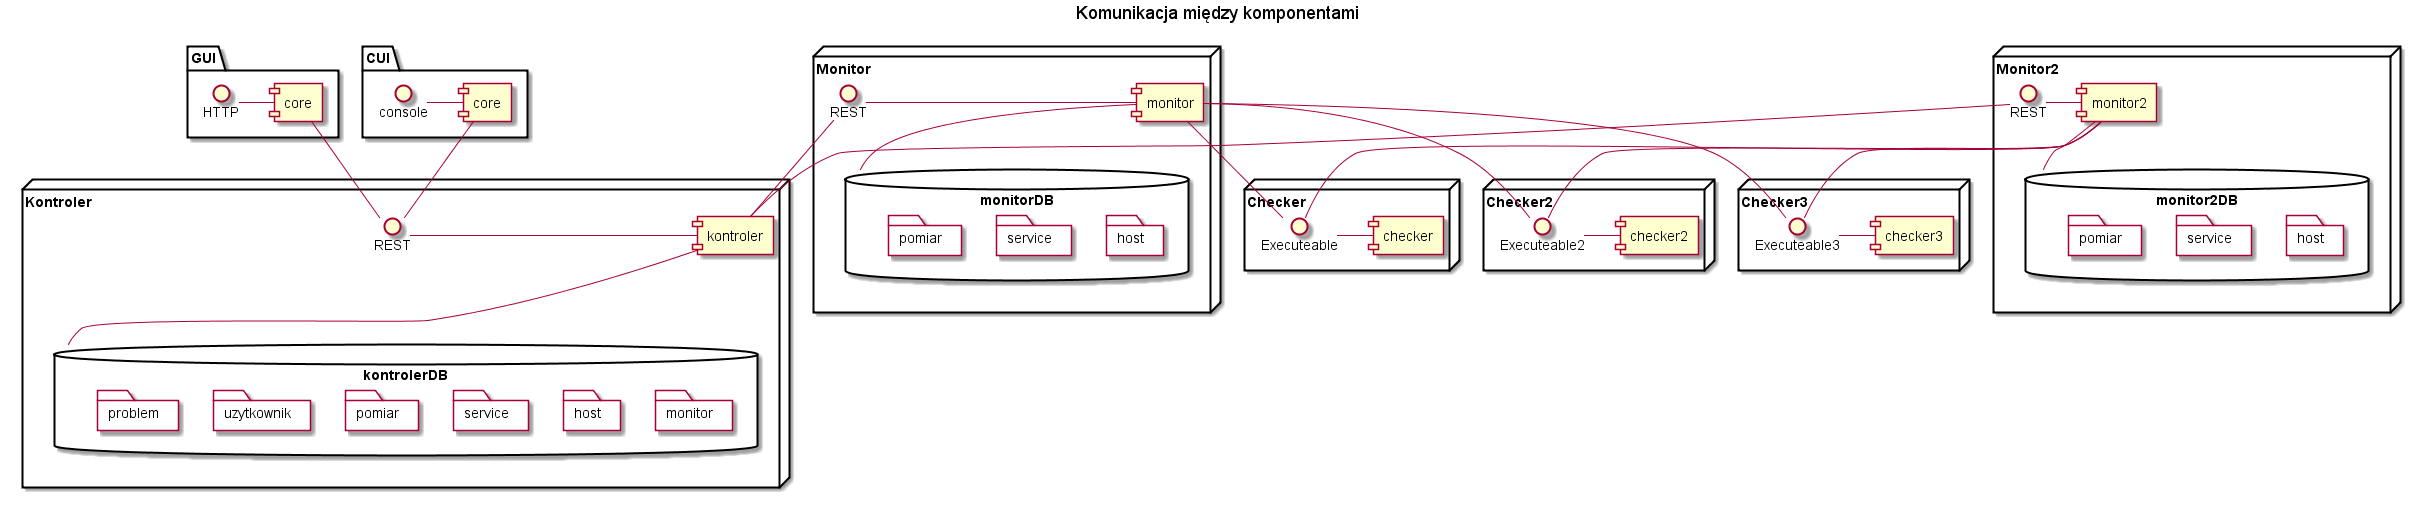

The diagram above was rendered by PlantUML. Its source (embedded in the PNG):
@startuml
title Komunikacja miêdzy komponentami
package "GUI" {
	[core] as GUICore
	HTTP - GUICore
}
package "CUI" {
	[core] as CUICore
	console - CUICore
}


node "Kontroler" {
	[kontroler]
	interface REST as kontroler_REST
	database "kontrolerDB" {
		folder "monitor" {
		}
		folder "host" {
		}
		folder "service" {
		}
		folder "pomiar" {
		}
		folder "uzytkownik" {
		}
		folder "problem" {
		}
	}
	kontroler_REST - [kontroler]
	[GUICore] - kontroler_REST
	[CUICore] - kontroler_REST
	kontroler - kontrolerDB
}
node "Monitor" {
	database "monitorDB" {
		folder "host" as monitorHost {
		}
		folder "service" as monitorService{
		}
		folder "pomiar" as monitorPomiar {
		}
	}
	[monitor]
	interface REST as monitor_REST

	monitor_REST - [monitor]
    monitor_REST - [kontroler]	
	[monitor] - monitorDB
}
node "Monitor2" {
	database "monitor2DB" {
		folder "host" as monitor2Host {
		}
		folder "service" as monitor2Service{
		}
		folder "pomiar" as monitor2Pomiar {
		}
	}
	[monitor2]
	interface REST as monitor2_REST

	monitor2_REST - [monitor2]
    monitor2_REST - [kontroler]	
	[monitor2] - monitor2DB
}

node "Checker" {
	interface Executeable
	Executeable - [checker]
	[monitor] - [Executeable]
	[monitor2] - [Executeable]	
}
node "Checker2" {
	interface Executeable2
	Executeable2 - [checker2]
	[monitor] - [Executeable2]
	[monitor2] - [Executeable2]	
}
node "Checker3" {
	interface Executeable3
	Executeable3 - [checker3]
	[monitor] - [Executeable3]
	[monitor2] - [Executeable3]	
}


@enduml